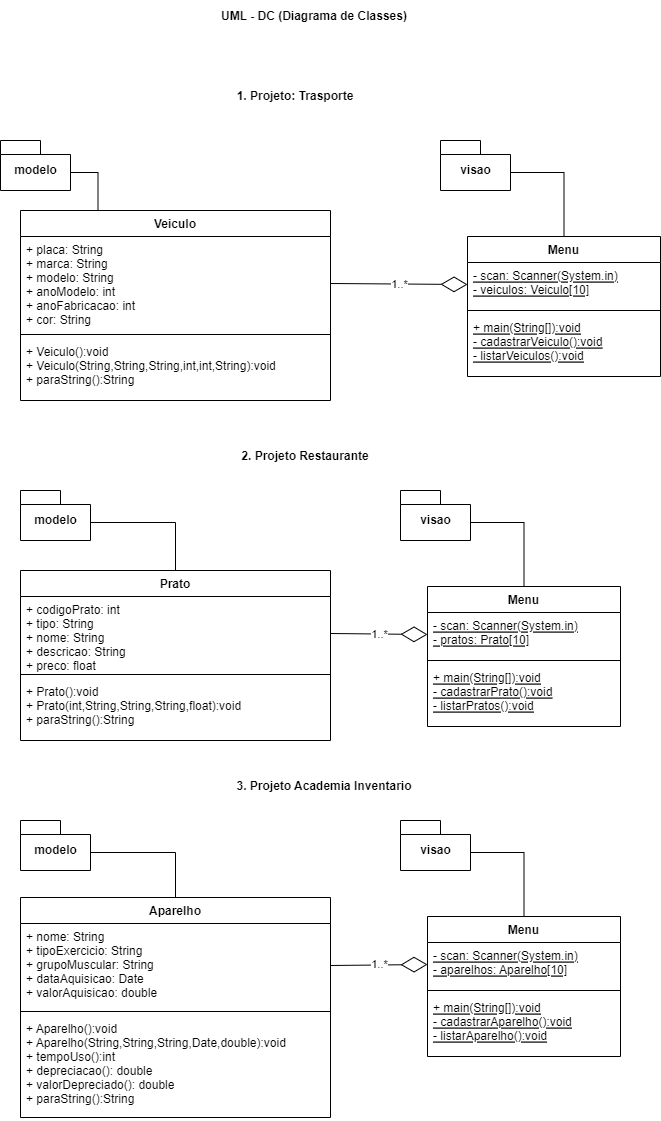

The diagram above was exported from draw.io. Its source (the exported page's mxGraphModel, read from the mxfile embedded in the PNG):
<mxGraphModel dx="1422" dy="762" grid="1" gridSize="10" guides="1" tooltips="1" connect="1" arrows="1" fold="1" page="1" pageScale="1" pageWidth="827" pageHeight="1169" math="0" shadow="0">
  <root>
    <mxCell id="0" />
    <mxCell id="1" parent="0" />
    <mxCell id="QkXjCzggPNmqPgLeOgui-13" style="edgeStyle=orthogonalEdgeStyle;rounded=0;orthogonalLoop=1;jettySize=auto;html=1;exitX=0.25;exitY=0;exitDx=0;exitDy=0;entryX=0;entryY=0;entryDx=70;entryDy=32;entryPerimeter=0;endArrow=none;endFill=0;" parent="1" source="QkXjCzggPNmqPgLeOgui-1" target="QkXjCzggPNmqPgLeOgui-6" edge="1">
      <mxGeometry relative="1" as="geometry" />
    </mxCell>
    <mxCell id="QkXjCzggPNmqPgLeOgui-1" value="Veiculo" style="swimlane;fontStyle=1;align=center;verticalAlign=top;childLayout=stackLayout;horizontal=1;startSize=26;horizontalStack=0;resizeParent=1;resizeParentMax=0;resizeLast=0;collapsible=1;marginBottom=0;" parent="1" vertex="1">
      <mxGeometry x="120" y="240" width="310" height="190" as="geometry" />
    </mxCell>
    <mxCell id="QkXjCzggPNmqPgLeOgui-2" value="+ placa: String&#10;+ marca: String&#10;+ modelo: String&#10;+ anoModelo: int&#10;+ anoFabricacao: int&#10;+ cor: String&#10;" style="text;strokeColor=none;fillColor=none;align=left;verticalAlign=top;spacingLeft=4;spacingRight=4;overflow=hidden;rotatable=0;points=[[0,0.5],[1,0.5]];portConstraint=eastwest;" parent="QkXjCzggPNmqPgLeOgui-1" vertex="1">
      <mxGeometry y="26" width="310" height="94" as="geometry" />
    </mxCell>
    <mxCell id="QkXjCzggPNmqPgLeOgui-3" value="" style="line;strokeWidth=1;fillColor=none;align=left;verticalAlign=middle;spacingTop=-1;spacingLeft=3;spacingRight=3;rotatable=0;labelPosition=right;points=[];portConstraint=eastwest;" parent="QkXjCzggPNmqPgLeOgui-1" vertex="1">
      <mxGeometry y="120" width="310" height="8" as="geometry" />
    </mxCell>
    <mxCell id="QkXjCzggPNmqPgLeOgui-4" value="+ Veiculo():void&#10;+ Veiculo(String,String,String,int,int,String):void&#10;+ paraString():String" style="text;strokeColor=none;fillColor=none;align=left;verticalAlign=top;spacingLeft=4;spacingRight=4;overflow=hidden;rotatable=0;points=[[0,0.5],[1,0.5]];portConstraint=eastwest;" parent="QkXjCzggPNmqPgLeOgui-1" vertex="1">
      <mxGeometry y="128" width="310" height="62" as="geometry" />
    </mxCell>
    <mxCell id="QkXjCzggPNmqPgLeOgui-5" value="1. Projeto: Trasporte" style="text;align=center;fontStyle=1;verticalAlign=middle;spacingLeft=3;spacingRight=3;strokeColor=none;rotatable=0;points=[[0,0.5],[1,0.5]];portConstraint=eastwest;" parent="1" vertex="1">
      <mxGeometry x="320" y="110" width="150" height="30" as="geometry" />
    </mxCell>
    <mxCell id="QkXjCzggPNmqPgLeOgui-6" value="modelo" style="shape=folder;fontStyle=1;spacingTop=10;tabWidth=40;tabHeight=14;tabPosition=left;html=1;" parent="1" vertex="1">
      <mxGeometry x="100" y="170" width="70" height="50" as="geometry" />
    </mxCell>
    <mxCell id="QkXjCzggPNmqPgLeOgui-7" value="visao" style="shape=folder;fontStyle=1;spacingTop=10;tabWidth=40;tabHeight=14;tabPosition=left;html=1;" parent="1" vertex="1">
      <mxGeometry x="540" y="170" width="70" height="50" as="geometry" />
    </mxCell>
    <mxCell id="QkXjCzggPNmqPgLeOgui-14" style="edgeStyle=orthogonalEdgeStyle;rounded=0;orthogonalLoop=1;jettySize=auto;html=1;exitX=0.5;exitY=0;exitDx=0;exitDy=0;entryX=0;entryY=0;entryDx=70;entryDy=32;entryPerimeter=0;endArrow=none;endFill=0;" parent="1" source="QkXjCzggPNmqPgLeOgui-8" target="QkXjCzggPNmqPgLeOgui-7" edge="1">
      <mxGeometry relative="1" as="geometry" />
    </mxCell>
    <mxCell id="QkXjCzggPNmqPgLeOgui-8" value="Menu" style="swimlane;fontStyle=1;align=center;verticalAlign=top;childLayout=stackLayout;horizontal=1;startSize=26;horizontalStack=0;resizeParent=1;resizeParentMax=0;resizeLast=0;collapsible=1;marginBottom=0;" parent="1" vertex="1">
      <mxGeometry x="567" y="266" width="193" height="140" as="geometry" />
    </mxCell>
    <mxCell id="QkXjCzggPNmqPgLeOgui-9" value="- scan: Scanner(System.in)&#10;- veiculos: Veiculo[10]" style="text;strokeColor=none;fillColor=none;align=left;verticalAlign=top;spacingLeft=4;spacingRight=4;overflow=hidden;rotatable=0;points=[[0,0.5],[1,0.5]];portConstraint=eastwest;fontStyle=4" parent="QkXjCzggPNmqPgLeOgui-8" vertex="1">
      <mxGeometry y="26" width="193" height="44" as="geometry" />
    </mxCell>
    <mxCell id="QkXjCzggPNmqPgLeOgui-10" value="" style="line;strokeWidth=1;fillColor=none;align=left;verticalAlign=middle;spacingTop=-1;spacingLeft=3;spacingRight=3;rotatable=0;labelPosition=right;points=[];portConstraint=eastwest;" parent="QkXjCzggPNmqPgLeOgui-8" vertex="1">
      <mxGeometry y="70" width="193" height="8" as="geometry" />
    </mxCell>
    <mxCell id="QkXjCzggPNmqPgLeOgui-11" value="+ main(String[]):void&#10;- cadastrarVeiculo():void&#10;- listarVeiculos():void" style="text;strokeColor=none;fillColor=none;align=left;verticalAlign=top;spacingLeft=4;spacingRight=4;overflow=hidden;rotatable=0;points=[[0,0.5],[1,0.5]];portConstraint=eastwest;fontStyle=4" parent="QkXjCzggPNmqPgLeOgui-8" vertex="1">
      <mxGeometry y="78" width="193" height="62" as="geometry" />
    </mxCell>
    <mxCell id="QkXjCzggPNmqPgLeOgui-12" value="1..*" style="endArrow=diamondThin;endFill=0;endSize=24;html=1;rounded=0;exitX=1;exitY=0.5;exitDx=0;exitDy=0;entryX=0;entryY=0.5;entryDx=0;entryDy=0;" parent="1" source="QkXjCzggPNmqPgLeOgui-2" target="QkXjCzggPNmqPgLeOgui-9" edge="1">
      <mxGeometry width="160" relative="1" as="geometry">
        <mxPoint x="350" y="280" as="sourcePoint" />
        <mxPoint x="510" y="280" as="targetPoint" />
      </mxGeometry>
    </mxCell>
    <mxCell id="QkXjCzggPNmqPgLeOgui-15" value="2. Projeto Restaurante" style="text;align=center;fontStyle=1;verticalAlign=middle;spacingLeft=3;spacingRight=3;strokeColor=none;rotatable=0;points=[[0,0.5],[1,0.5]];portConstraint=eastwest;" parent="1" vertex="1">
      <mxGeometry x="330" y="470" width="150" height="30" as="geometry" />
    </mxCell>
    <mxCell id="QkXjCzggPNmqPgLeOgui-16" value="UML - DC (Diagrama de Classes)" style="text;align=center;fontStyle=1;verticalAlign=middle;spacingLeft=3;spacingRight=3;strokeColor=none;rotatable=0;points=[[0,0.5],[1,0.5]];portConstraint=eastwest;" parent="1" vertex="1">
      <mxGeometry x="309" y="30" width="210" height="30" as="geometry" />
    </mxCell>
    <mxCell id="QkXjCzggPNmqPgLeOgui-17" value="Prato" style="swimlane;fontStyle=1;align=center;verticalAlign=top;childLayout=stackLayout;horizontal=1;startSize=26;horizontalStack=0;resizeParent=1;resizeParentMax=0;resizeLast=0;collapsible=1;marginBottom=0;" parent="1" vertex="1">
      <mxGeometry x="120" y="600" width="310" height="170" as="geometry" />
    </mxCell>
    <mxCell id="QkXjCzggPNmqPgLeOgui-18" value="+ codigoPrato: int&#10;+ tipo: String&#10;+ nome: String&#10;+ descricao: String&#10;+ preco: float" style="text;strokeColor=none;fillColor=none;align=left;verticalAlign=top;spacingLeft=4;spacingRight=4;overflow=hidden;rotatable=0;points=[[0,0.5],[1,0.5]];portConstraint=eastwest;" parent="QkXjCzggPNmqPgLeOgui-17" vertex="1">
      <mxGeometry y="26" width="310" height="74" as="geometry" />
    </mxCell>
    <mxCell id="QkXjCzggPNmqPgLeOgui-19" value="" style="line;strokeWidth=1;fillColor=none;align=left;verticalAlign=middle;spacingTop=-1;spacingLeft=3;spacingRight=3;rotatable=0;labelPosition=right;points=[];portConstraint=eastwest;" parent="QkXjCzggPNmqPgLeOgui-17" vertex="1">
      <mxGeometry y="100" width="310" height="8" as="geometry" />
    </mxCell>
    <mxCell id="QkXjCzggPNmqPgLeOgui-20" value="+ Prato():void&#10;+ Prato(int,String,String,String,float):void&#10;+ paraString():String" style="text;strokeColor=none;fillColor=none;align=left;verticalAlign=top;spacingLeft=4;spacingRight=4;overflow=hidden;rotatable=0;points=[[0,0.5],[1,0.5]];portConstraint=eastwest;" parent="QkXjCzggPNmqPgLeOgui-17" vertex="1">
      <mxGeometry y="108" width="310" height="62" as="geometry" />
    </mxCell>
    <mxCell id="QkXjCzggPNmqPgLeOgui-22" style="edgeStyle=orthogonalEdgeStyle;rounded=0;orthogonalLoop=1;jettySize=auto;html=1;exitX=0;exitY=0;exitDx=70;exitDy=32;exitPerimeter=0;endArrow=none;endFill=0;" parent="1" source="QkXjCzggPNmqPgLeOgui-21" target="QkXjCzggPNmqPgLeOgui-17" edge="1">
      <mxGeometry relative="1" as="geometry" />
    </mxCell>
    <mxCell id="QkXjCzggPNmqPgLeOgui-21" value="modelo" style="shape=folder;fontStyle=1;spacingTop=10;tabWidth=40;tabHeight=14;tabPosition=left;html=1;" parent="1" vertex="1">
      <mxGeometry x="120" y="520" width="70" height="50" as="geometry" />
    </mxCell>
    <mxCell id="QkXjCzggPNmqPgLeOgui-23" value="visao" style="shape=folder;fontStyle=1;spacingTop=10;tabWidth=40;tabHeight=14;tabPosition=left;html=1;" parent="1" vertex="1">
      <mxGeometry x="500" y="520" width="70" height="50" as="geometry" />
    </mxCell>
    <mxCell id="QkXjCzggPNmqPgLeOgui-24" style="edgeStyle=orthogonalEdgeStyle;rounded=0;orthogonalLoop=1;jettySize=auto;html=1;exitX=0.5;exitY=0;exitDx=0;exitDy=0;entryX=0;entryY=0;entryDx=70;entryDy=32;entryPerimeter=0;endArrow=none;endFill=0;" parent="1" source="QkXjCzggPNmqPgLeOgui-25" target="QkXjCzggPNmqPgLeOgui-23" edge="1">
      <mxGeometry relative="1" as="geometry" />
    </mxCell>
    <mxCell id="QkXjCzggPNmqPgLeOgui-25" value="Menu" style="swimlane;fontStyle=1;align=center;verticalAlign=top;childLayout=stackLayout;horizontal=1;startSize=26;horizontalStack=0;resizeParent=1;resizeParentMax=0;resizeLast=0;collapsible=1;marginBottom=0;" parent="1" vertex="1">
      <mxGeometry x="527" y="616" width="193" height="140" as="geometry" />
    </mxCell>
    <mxCell id="QkXjCzggPNmqPgLeOgui-26" value="- scan: Scanner(System.in)&#10;- pratos: Prato[10]" style="text;strokeColor=none;fillColor=none;align=left;verticalAlign=top;spacingLeft=4;spacingRight=4;overflow=hidden;rotatable=0;points=[[0,0.5],[1,0.5]];portConstraint=eastwest;fontStyle=4" parent="QkXjCzggPNmqPgLeOgui-25" vertex="1">
      <mxGeometry y="26" width="193" height="44" as="geometry" />
    </mxCell>
    <mxCell id="QkXjCzggPNmqPgLeOgui-27" value="" style="line;strokeWidth=1;fillColor=none;align=left;verticalAlign=middle;spacingTop=-1;spacingLeft=3;spacingRight=3;rotatable=0;labelPosition=right;points=[];portConstraint=eastwest;" parent="QkXjCzggPNmqPgLeOgui-25" vertex="1">
      <mxGeometry y="70" width="193" height="8" as="geometry" />
    </mxCell>
    <mxCell id="QkXjCzggPNmqPgLeOgui-28" value="+ main(String[]):void&#10;- cadastrarPrato():void&#10;- listarPratos():void" style="text;strokeColor=none;fillColor=none;align=left;verticalAlign=top;spacingLeft=4;spacingRight=4;overflow=hidden;rotatable=0;points=[[0,0.5],[1,0.5]];portConstraint=eastwest;fontStyle=4" parent="QkXjCzggPNmqPgLeOgui-25" vertex="1">
      <mxGeometry y="78" width="193" height="62" as="geometry" />
    </mxCell>
    <mxCell id="QkXjCzggPNmqPgLeOgui-29" value="3. Projeto Academia Inventario" style="text;align=center;fontStyle=1;verticalAlign=middle;spacingLeft=3;spacingRight=3;strokeColor=none;rotatable=0;points=[[0,0.5],[1,0.5]];portConstraint=eastwest;" parent="1" vertex="1">
      <mxGeometry x="329" y="800" width="190" height="30" as="geometry" />
    </mxCell>
    <mxCell id="QkXjCzggPNmqPgLeOgui-30" value="Aparelho" style="swimlane;fontStyle=1;align=center;verticalAlign=top;childLayout=stackLayout;horizontal=1;startSize=26;horizontalStack=0;resizeParent=1;resizeParentMax=0;resizeLast=0;collapsible=1;marginBottom=0;" parent="1" vertex="1">
      <mxGeometry x="120" y="927" width="310" height="220" as="geometry" />
    </mxCell>
    <mxCell id="QkXjCzggPNmqPgLeOgui-31" value="+ nome: String&#10;+ tipoExercicio: String&#10;+ grupoMuscular: String&#10;+ dataAquisicao: Date&#10;+ valorAquisicao: double" style="text;strokeColor=none;fillColor=none;align=left;verticalAlign=top;spacingLeft=4;spacingRight=4;overflow=hidden;rotatable=0;points=[[0,0.5],[1,0.5]];portConstraint=eastwest;" parent="QkXjCzggPNmqPgLeOgui-30" vertex="1">
      <mxGeometry y="26" width="310" height="84" as="geometry" />
    </mxCell>
    <mxCell id="QkXjCzggPNmqPgLeOgui-32" value="" style="line;strokeWidth=1;fillColor=none;align=left;verticalAlign=middle;spacingTop=-1;spacingLeft=3;spacingRight=3;rotatable=0;labelPosition=right;points=[];portConstraint=eastwest;" parent="QkXjCzggPNmqPgLeOgui-30" vertex="1">
      <mxGeometry y="110" width="310" height="8" as="geometry" />
    </mxCell>
    <mxCell id="QkXjCzggPNmqPgLeOgui-33" value="+ Aparelho():void&#10;+ Aparelho(String,String,String,Date,double):void&#10;+ tempoUso():int&#10;+ depreciacao(): double&#10;+ valorDepreciado(): double&#10;+ paraString():String" style="text;strokeColor=none;fillColor=none;align=left;verticalAlign=top;spacingLeft=4;spacingRight=4;overflow=hidden;rotatable=0;points=[[0,0.5],[1,0.5]];portConstraint=eastwest;" parent="QkXjCzggPNmqPgLeOgui-30" vertex="1">
      <mxGeometry y="118" width="310" height="102" as="geometry" />
    </mxCell>
    <mxCell id="QkXjCzggPNmqPgLeOgui-34" style="edgeStyle=orthogonalEdgeStyle;rounded=0;orthogonalLoop=1;jettySize=auto;html=1;exitX=0;exitY=0;exitDx=70;exitDy=32;exitPerimeter=0;endArrow=none;endFill=0;" parent="1" source="QkXjCzggPNmqPgLeOgui-35" target="QkXjCzggPNmqPgLeOgui-30" edge="1">
      <mxGeometry relative="1" as="geometry" />
    </mxCell>
    <mxCell id="QkXjCzggPNmqPgLeOgui-35" value="modelo" style="shape=folder;fontStyle=1;spacingTop=10;tabWidth=40;tabHeight=14;tabPosition=left;html=1;" parent="1" vertex="1">
      <mxGeometry x="120" y="850" width="70" height="50" as="geometry" />
    </mxCell>
    <mxCell id="QkXjCzggPNmqPgLeOgui-36" value="visao" style="shape=folder;fontStyle=1;spacingTop=10;tabWidth=40;tabHeight=14;tabPosition=left;html=1;" parent="1" vertex="1">
      <mxGeometry x="500" y="850" width="70" height="50" as="geometry" />
    </mxCell>
    <mxCell id="QkXjCzggPNmqPgLeOgui-37" style="edgeStyle=orthogonalEdgeStyle;rounded=0;orthogonalLoop=1;jettySize=auto;html=1;exitX=0.5;exitY=0;exitDx=0;exitDy=0;entryX=0;entryY=0;entryDx=70;entryDy=32;entryPerimeter=0;endArrow=none;endFill=0;" parent="1" source="QkXjCzggPNmqPgLeOgui-38" target="QkXjCzggPNmqPgLeOgui-36" edge="1">
      <mxGeometry relative="1" as="geometry" />
    </mxCell>
    <mxCell id="QkXjCzggPNmqPgLeOgui-38" value="Menu" style="swimlane;fontStyle=1;align=center;verticalAlign=top;childLayout=stackLayout;horizontal=1;startSize=26;horizontalStack=0;resizeParent=1;resizeParentMax=0;resizeLast=0;collapsible=1;marginBottom=0;" parent="1" vertex="1">
      <mxGeometry x="527" y="946" width="193" height="140" as="geometry" />
    </mxCell>
    <mxCell id="QkXjCzggPNmqPgLeOgui-39" value="- scan: Scanner(System.in)&#10;- aparelhos: Aparelho[10]" style="text;strokeColor=none;fillColor=none;align=left;verticalAlign=top;spacingLeft=4;spacingRight=4;overflow=hidden;rotatable=0;points=[[0,0.5],[1,0.5]];portConstraint=eastwest;fontStyle=4" parent="QkXjCzggPNmqPgLeOgui-38" vertex="1">
      <mxGeometry y="26" width="193" height="44" as="geometry" />
    </mxCell>
    <mxCell id="QkXjCzggPNmqPgLeOgui-40" value="" style="line;strokeWidth=1;fillColor=none;align=left;verticalAlign=middle;spacingTop=-1;spacingLeft=3;spacingRight=3;rotatable=0;labelPosition=right;points=[];portConstraint=eastwest;" parent="QkXjCzggPNmqPgLeOgui-38" vertex="1">
      <mxGeometry y="70" width="193" height="8" as="geometry" />
    </mxCell>
    <mxCell id="QkXjCzggPNmqPgLeOgui-41" value="+ main(String[]):void&#10;- cadastrarAparelho():void&#10;- listarAparelho():void" style="text;strokeColor=none;fillColor=none;align=left;verticalAlign=top;spacingLeft=4;spacingRight=4;overflow=hidden;rotatable=0;points=[[0,0.5],[1,0.5]];portConstraint=eastwest;fontStyle=4" parent="QkXjCzggPNmqPgLeOgui-38" vertex="1">
      <mxGeometry y="78" width="193" height="62" as="geometry" />
    </mxCell>
    <mxCell id="QkXjCzggPNmqPgLeOgui-42" value="1..*" style="endArrow=diamondThin;endFill=0;endSize=24;html=1;rounded=0;exitX=1;exitY=0.5;exitDx=0;exitDy=0;entryX=0;entryY=0.5;entryDx=0;entryDy=0;" parent="1" source="QkXjCzggPNmqPgLeOgui-18" target="QkXjCzggPNmqPgLeOgui-26" edge="1">
      <mxGeometry width="160" relative="1" as="geometry">
        <mxPoint x="350" y="280" as="sourcePoint" />
        <mxPoint x="510" y="280" as="targetPoint" />
      </mxGeometry>
    </mxCell>
    <mxCell id="QkXjCzggPNmqPgLeOgui-44" value="1..*" style="endArrow=diamondThin;endFill=0;endSize=24;html=1;rounded=0;exitX=1;exitY=0.5;exitDx=0;exitDy=0;entryX=0;entryY=0.5;entryDx=0;entryDy=0;" parent="1" source="QkXjCzggPNmqPgLeOgui-31" target="QkXjCzggPNmqPgLeOgui-39" edge="1">
      <mxGeometry width="160" relative="1" as="geometry">
        <mxPoint x="350" y="280" as="sourcePoint" />
        <mxPoint x="510" y="280" as="targetPoint" />
      </mxGeometry>
    </mxCell>
  </root>
</mxGraphModel>